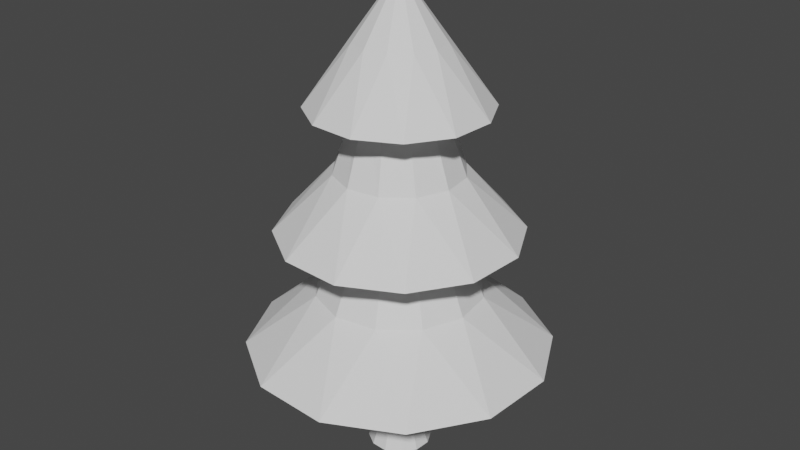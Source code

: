 # Source: PolyTree1.blend  (saved by Blender 3.1.7; exported with 4.5.12 LTS)
import bpy
from mathutils import Matrix  # noqa: F401  (used for matrix-valued properties, if any)

bpy.ops.wm.read_factory_settings(use_empty=True)
scene = bpy.context.scene
scene.name = 'Scene'

# ---- collections
col_collection = bpy.data.collections.new('Collection'); scene.collection.children.link(col_collection)

# ---- world
world_world = bpy.data.worlds.new('World'); scene.world = world_world
world_world.use_nodes = True; world_world.node_tree.nodes.clear()
_N = world_world.node_tree.nodes; _L = world_world.node_tree.links
n0 = _N.new('ShaderNodeOutputWorld'); n0.name = 'World Output'; n0.location = (300, 300)
n1 = _N.new('ShaderNodeBackground'); n1.name = 'Background'; n1.location = (10, 300)
n1.inputs[0].default_value = (0.05088, 0.05088, 0.05088, 1.0)
_L.new(n1.outputs[0], n0.inputs[0])
n0.is_active_output = True
world_world.color = (0.05088, 0.05088, 0.05088)
world_world.use_sun_shadow = False
world_world.sun_shadow_jitter_overblur = 0.0

# ---- meshes
me_cylinder = bpy.data.meshes.new('Cylinder')
me_cylinder.from_pydata([(0.2591, 0.2314, 1.021), (-2.303e-08, -4.041e-09, 5.021), (0.3401, 0.07079, 1.021), (0.3299, -0.1087, 1.021), (0.2314, -0.2591, 1.021), (0.07079, -0.3401, 1.021), (-0.1087, -0.3299, 1.021), (-0.2591, -0.2314, 1.021), (-0.3401, -0.07079, 1.021), (-0.3299, 0.1087, 1.021), (-0.2314, 0.2591, 1.021), (-0.07079, 0.3401, 1.021), (0.1087, 0.3299, 1.021), (0.5245, 0.7252, 1.687), (0.9708, 0.8667, 2.354), (0.417, 0.5432, 3.021), (0.7125, 0.6361, 3.687), (0.2705, 0.39, 4.354), (0.4293, 0.2025, 4.354), (0.9351, 0.1947, 3.687), (0.6327, 0.2619, 3.021), (1.274, 0.2652, 2.354), (0.8168, 0.3658, 1.687), (0.473, -0.03928, 4.354), (0.9072, -0.299, 3.687), (0.6789, -0.0895, 3.021), (1.236, -0.4074, 2.354), (0.8902, -0.09161, 1.687), (0.39, -0.2705, 4.354), (0.6361, -0.7125, 3.687), (0.5432, -0.417, 3.021), (0.8667, -0.9708, 2.354), (0.7252, -0.5245, 1.687), (0.2025, -0.4293, 4.354), (0.1947, -0.9351, 3.687), (0.2619, -0.6327, 3.021), (0.2652, -1.274, 2.354), (0.3658, -0.8168, 1.687), (-0.03928, -0.473, 4.354), (-0.299, -0.9072, 3.687), (-0.0895, -0.6789, 3.021), (-0.4074, -1.236, 2.354), (-0.09161, -0.8902, 1.687), (-0.2705, -0.39, 4.354), (-0.7125, -0.6361, 3.687), (-0.417, -0.5432, 3.021), (-0.9708, -0.8667, 2.354), (-0.5245, -0.7252, 1.687), (-0.4293, -0.2025, 4.354), (-0.9351, -0.1947, 3.687), (-0.6327, -0.2619, 3.021), (-1.274, -0.2652, 2.354), (-0.8168, -0.3658, 1.687), (-0.473, 0.03928, 4.354), (-0.9072, 0.299, 3.687), (-0.6789, 0.0895, 3.021), (-1.236, 0.4074, 2.354), (-0.8902, 0.09161, 1.687), (-0.39, 0.2705, 4.354), (-0.6361, 0.7125, 3.687), (-0.5432, 0.417, 3.021), (-0.8667, 0.9708, 2.354), (-0.7252, 0.5245, 1.687), (-0.2025, 0.4293, 4.354), (-0.1947, 0.9351, 3.687), (-0.2619, 0.6327, 3.021), (-0.2652, 1.274, 2.354), (-0.3658, 0.8168, 1.687), (0.03928, 0.473, 4.354), (0.299, 0.9072, 3.687), (0.0895, 0.6789, 3.021), (0.4074, 1.236, 2.354), (0.09161, 0.8902, 1.687), (0.314, 0.4338, 2.502), (0.4888, 0.2187, 2.502), (0.5327, -0.055, 2.502), (0.4338, -0.314, 2.502), (0.2187, -0.4888, 2.502), (-0.055, -0.5327, 2.502), (-0.314, -0.4338, 2.502), (-0.4888, -0.2187, 2.502), (-0.5327, 0.055, 2.502), (-0.4338, 0.314, 2.502), (-0.2187, 0.4888, 2.502), (0.055, 0.5327, 2.502), (0.2563, 0.298, 3.867), (0.3709, 0.13, 3.867), (0.3862, -0.07292, 3.867), (0.298, -0.2563, 3.867), (0.13, -0.3709, 3.867), (-0.07292, -0.3862, 3.867), (-0.2563, -0.298, 3.867), (-0.3709, -0.13, 3.867), (-0.3862, 0.07292, 3.867), (-0.298, 0.2563, 3.867), (-0.13, 0.3709, 3.867), (0.07291, 0.3862, 3.867), (1.229, 1.097, 1.021), (1.613, 0.3358, 1.021), (1.565, -0.5157, 1.021), (1.097, -1.229, 1.021), (0.3358, -1.613, 1.021), (-0.5157, -1.565, 1.021), (-1.229, -1.097, 1.021), (-1.613, -0.3358, 1.021), (-1.565, 0.5157, 1.021), (-1.097, 1.229, 1.021), (-0.3358, 1.613, 1.021), (0.5157, 1.565, 1.021), (0.2591, 0.2314, -0.229), (0.3401, 0.07079, -0.229), (0.3299, -0.1087, -0.229), (0.2314, -0.2591, -0.229), (0.07079, -0.3401, -0.229), (-0.1087, -0.3299, -0.229), (-0.2591, -0.2314, -0.229), (-0.3401, -0.07079, -0.229), (-0.3299, 0.1087, -0.229), (-0.2314, 0.2591, -0.229), (-0.07079, 0.3401, -0.229), (0.1087, 0.3299, -0.229), (-0.06574, -0.1995, 0.1916), (0.0428, -0.2056, 0.1916), (0.1567, 0.1399, 0.1916), (0.06574, 0.1995, 0.1916), (0.1995, -0.06574, 0.1916), (0.2056, 0.0428, 0.1916), (-0.1399, 0.1567, 0.1916), (-0.1995, 0.06574, 0.1916), (-0.1567, -0.1399, 0.1916), (0.1399, -0.1567, 0.1916), (-0.0428, 0.2056, 0.1916), (-0.2056, -0.0428, 0.1916)], [], [(17, 1, 18), (18, 1, 23), (23, 1, 28), (28, 1, 33), (33, 1, 38), (38, 1, 43), (43, 1, 48), (48, 1, 53), (53, 1, 58), (58, 1, 63), (63, 1, 68), (68, 1, 17), (122, 121, 114, 113), (108, 72, 13, 97), (84, 71, 14, 73), (71, 70, 15, 14), (96, 69, 16, 85), (69, 68, 17, 16), (107, 67, 72, 108), (83, 66, 71, 84), (66, 65, 70, 71), (95, 64, 69, 96), (64, 63, 68, 69), (106, 62, 67, 107), (82, 61, 66, 83), (61, 60, 65, 66), (94, 59, 64, 95), (59, 58, 63, 64), (105, 57, 62, 106), (81, 56, 61, 82), (56, 55, 60, 61), (93, 54, 59, 94), (54, 53, 58, 59), (104, 52, 57, 105), (80, 51, 56, 81), (51, 50, 55, 56), (92, 49, 54, 93), (49, 48, 53, 54), (103, 47, 52, 104), (79, 46, 51, 80), (46, 45, 50, 51), (91, 44, 49, 92), (44, 43, 48, 49), (102, 42, 47, 103), (78, 41, 46, 79), (41, 40, 45, 46), (90, 39, 44, 91), (39, 38, 43, 44), (101, 37, 42, 102), (77, 36, 41, 78), (36, 35, 40, 41), (89, 34, 39, 90), (34, 33, 38, 39), (100, 32, 37, 101), (76, 31, 36, 77), (31, 30, 35, 36), (88, 29, 34, 89), (29, 28, 33, 34), (99, 27, 32, 100), (75, 26, 31, 76), (26, 25, 30, 31), (87, 24, 29, 88), (24, 23, 28, 29), (98, 22, 27, 99), (74, 21, 26, 75), (21, 20, 25, 26), (86, 19, 24, 87), (19, 18, 23, 24), (97, 13, 22, 98), (73, 14, 21, 74), (14, 15, 20, 21), (85, 16, 19, 86), (16, 17, 18, 19), (13, 73, 74, 22), (22, 74, 75, 27), (27, 75, 76, 32), (32, 76, 77, 37), (37, 77, 78, 42), (42, 78, 79, 47), (47, 79, 80, 52), (52, 80, 81, 57), (57, 81, 82, 62), (62, 82, 83, 67), (67, 83, 84, 72), (72, 84, 73, 13), (15, 85, 86, 20), (20, 86, 87, 25), (25, 87, 88, 30), (30, 88, 89, 35), (35, 89, 90, 40), (40, 90, 91, 45), (45, 91, 92, 50), (50, 92, 93, 55), (55, 93, 94, 60), (60, 94, 95, 65), (65, 95, 96, 70), (70, 96, 85, 15), (2, 0, 97, 98), (3, 2, 98, 99), (4, 3, 99, 100), (5, 4, 100, 101), (6, 5, 101, 102), (7, 6, 102, 103), (8, 7, 103, 104), (9, 8, 104, 105), (10, 9, 105, 106), (11, 10, 106, 107), (12, 11, 107, 108), (0, 12, 108, 97), (109, 110, 111, 112, 113, 114, 115, 116, 117, 118, 119, 120), (124, 123, 109, 120), (126, 125, 111, 110), (128, 127, 118, 117), (121, 129, 115, 114), (125, 130, 112, 111), (127, 131, 119, 118), (129, 132, 116, 115), (130, 122, 113, 112), (131, 124, 120, 119), (123, 126, 110, 109), (132, 128, 117, 116), (8, 9, 128, 132), (0, 2, 126, 123), (11, 12, 124, 131), (4, 5, 122, 130), (7, 8, 132, 129), (10, 11, 131, 127), (3, 4, 130, 125), (6, 7, 129, 121), (9, 10, 127, 128), (2, 3, 125, 126), (12, 0, 123, 124), (5, 6, 121, 122)])
_uv = me_cylinder.uv_layers.new(name='UVMap')
_uv.uv.foreach_set('vector', [1.0, 0.9167, 0.9167, 1.0, 0.9167, 0.9167, 0.9167, 0.9167, 0.8333, 1.0, 0.8333, 0.9167, 0.8333, 0.9167, 0.75, 1.0, 0.75, 0.9167, 0.75, 0.9167, 0.6667, 1.0, 0.6667, 0.9167, 0.6667, 0.9167, 0.5833, 1.0, 0.5833, 0.9167, 0.5833, 0.9167, 0.5, 1.0, 0.5, 0.9167, 0.5, 0.9167, 0.4167, 1.0, 0.4167, 0.9167, 0.4167, 0.9167, 0.3333, 1.0, 0.3333, 0.9167, 0.3333, 0.9167, 0.25, 1.0, 0.25, 0.9167, 0.25, 0.9167, 0.1667, 1.0, 0.1667, 0.9167, 0.1667, 0.9167, 0.08333, 1.0, 0.08333, 0.9167, 0.08333, 0.9167, 7.451e-08, 1.0, 7.451e-08, 0.9167, 0.7938, 0.2247, 0.7753, 0.2062, 0.7753, 0.2062, 0.7938, 0.2247, 0.08333, 0.5, 0.08333, 0.5833, 7.451e-08, 0.5833, 7.451e-08, 0.5, 0.08333, 0.652, 0.08333, 0.6667, 7.451e-08, 0.6667, 7.451e-08, 0.652, 0.08333, 0.6667, 0.08333, 0.75, 7.451e-08, 0.75, 7.451e-08, 0.6667, 0.08333, 0.8225, 0.08333, 0.8333, 7.451e-08, 0.8333, 7.451e-08, 0.8225, 0.08333, 0.8333, 0.08333, 0.9167, 7.451e-08, 0.9167, 7.451e-08, 0.8333, 0.1667, 0.5, 0.1667, 0.5833, 0.08333, 0.5833, 0.08333, 0.5, 0.1667, 0.652, 0.1667, 0.6667, 0.08333, 0.6667, 0.08333, 0.652, 0.1667, 0.6667, 0.1667, 0.75, 0.08333, 0.75, 0.08333, 0.6667, 0.1667, 0.8225, 0.1667, 0.8333, 0.08333, 0.8333, 0.08333, 0.8225, 0.1667, 0.8333, 0.1667, 0.9167, 0.08333, 0.9167, 0.08333, 0.8333, 0.25, 0.5, 0.25, 0.5833, 0.1667, 0.5833, 0.1667, 0.5, 0.25, 0.652, 0.25, 0.6667, 0.1667, 0.6667, 0.1667, 0.652, 0.25, 0.6667, 0.25, 0.75, 0.1667, 0.75, 0.1667, 0.6667, 0.25, 0.8225, 0.25, 0.8333, 0.1667, 0.8333, 0.1667, 0.8225, 0.25, 0.8333, 0.25, 0.9167, 0.1667, 0.9167, 0.1667, 0.8333, 0.3333, 0.5, 0.3333, 0.5833, 0.25, 0.5833, 0.25, 0.5, 0.3333, 0.652, 0.3333, 0.6667, 0.25, 0.6667, 0.25, 0.652, 0.3333, 0.6667, 0.3333, 0.75, 0.25, 0.75, 0.25, 0.6667, 0.3333, 0.8225, 0.3333, 0.8333, 0.25, 0.8333, 0.25, 0.8225, 0.3333, 0.8333, 0.3333, 0.9167, 0.25, 0.9167, 0.25, 0.8333, 0.4167, 0.5, 0.4167, 0.5833, 0.3333, 0.5833, 0.3333, 0.5, 0.4167, 0.652, 0.4167, 0.6667, 0.3333, 0.6667, 0.3333, 0.652, 0.4167, 0.6667, 0.4167, 0.75, 0.3333, 0.75, 0.3333, 0.6667, 0.4167, 0.8225, 0.4167, 0.8333, 0.3333, 0.8333, 0.3333, 0.8225, 0.4167, 0.8333, 0.4167, 0.9167, 0.3333, 0.9167, 0.3333, 0.8333, 0.5, 0.5, 0.5, 0.5833, 0.4167, 0.5833, 0.4167, 0.5, 0.5, 0.652, 0.5, 0.6667, 0.4167, 0.6667, 0.4167, 0.652, 0.5, 0.6667, 0.5, 0.75, 0.4167, 0.75, 0.4167, 0.6667, 0.5, 0.8225, 0.5, 0.8333, 0.4167, 0.8333, 0.4167, 0.8225, 0.5, 0.8333, 0.5, 0.9167, 0.4167, 0.9167, 0.4167, 0.8333, 0.5833, 0.5, 0.5833, 0.5833, 0.5, 0.5833, 0.5, 0.5, 0.5833, 0.652, 0.5833, 0.6667, 0.5, 0.6667, 0.5, 0.652, 0.5833, 0.6667, 0.5833, 0.75, 0.5, 0.75, 0.5, 0.6667, 0.5833, 0.8225, 0.5833, 0.8333, 0.5, 0.8333, 0.5, 0.8225, 0.5833, 0.8333, 0.5833, 0.9167, 0.5, 0.9167, 0.5, 0.8333, 0.6667, 0.5, 0.6667, 0.5833, 0.5833, 0.5833, 0.5833, 0.5, 0.6667, 0.652, 0.6667, 0.6667, 0.5833, 0.6667, 0.5833, 0.652, 0.6667, 0.6667, 0.6667, 0.75, 0.5833, 0.75, 0.5833, 0.6667, 0.6667, 0.8225, 0.6667, 0.8333, 0.5833, 0.8333, 0.5833, 0.8225, 0.6667, 0.8333, 0.6667, 0.9167, 0.5833, 0.9167, 0.5833, 0.8333, 0.75, 0.5, 0.75, 0.5833, 0.6667, 0.5833, 0.6667, 0.5, 0.75, 0.652, 0.75, 0.6667, 0.6667, 0.6667, 0.6667, 0.652, 0.75, 0.6667, 0.75, 0.75, 0.6667, 0.75, 0.6667, 0.6667, 0.75, 0.8225, 0.75, 0.8333, 0.6667, 0.8333, 0.6667, 0.8225, 0.75, 0.8333, 0.75, 0.9167, 0.6667, 0.9167, 0.6667, 0.8333, 0.8333, 0.5, 0.8333, 0.5833, 0.75, 0.5833, 0.75, 0.5, 0.8333, 0.652, 0.8333, 0.6667, 0.75, 0.6667, 0.75, 0.652, 0.8333, 0.6667, 0.8333, 0.75, 0.75, 0.75, 0.75, 0.6667, 0.8333, 0.8225, 0.8333, 0.8333, 0.75, 0.8333, 0.75, 0.8225, 0.8333, 0.8333, 0.8333, 0.9167, 0.75, 0.9167, 0.75, 0.8333, 0.9167, 0.5, 0.9167, 0.5833, 0.8333, 0.5833, 0.8333, 0.5, 0.9167, 0.652, 0.9167, 0.6667, 0.8333, 0.6667, 0.8333, 0.652, 0.9167, 0.6667, 0.9167, 0.75, 0.8333, 0.75, 0.8333, 0.6667, 0.9167, 0.8225, 0.9167, 0.8333, 0.8333, 0.8333, 0.8333, 0.8225, 0.9167, 0.8333, 0.9167, 0.9167, 0.8333, 0.9167, 0.8333, 0.8333, 1.0, 0.5, 1.0, 0.5833, 0.9167, 0.5833, 0.9167, 0.5, 1.0, 0.652, 1.0, 0.6667, 0.9167, 0.6667, 0.9167, 0.652, 1.0, 0.6667, 1.0, 0.75, 0.9167, 0.75, 0.9167, 0.6667, 1.0, 0.8225, 1.0, 0.8333, 0.9167, 0.8333, 0.9167, 0.8225, 1.0, 0.8333, 1.0, 0.9167, 0.9167, 0.9167, 0.9167, 0.8333, 1.0, 0.5833, 1.0, 0.652, 0.9167, 0.652, 0.9167, 0.5833, 0.9167, 0.5833, 0.9167, 0.652, 0.8333, 0.652, 0.8333, 0.5833, 0.8333, 0.5833, 0.8333, 0.652, 0.75, 0.652, 0.75, 0.5833, 0.75, 0.5833, 0.75, 0.652, 0.6667, 0.652, 0.6667, 0.5833, 0.6667, 0.5833, 0.6667, 0.652, 0.5833, 0.652, 0.5833, 0.5833, 0.5833, 0.5833, 0.5833, 0.652, 0.5, 0.652, 0.5, 0.5833, 0.5, 0.5833, 0.5, 0.652, 0.4167, 0.652, 0.4167, 0.5833, 0.4167, 0.5833, 0.4167, 0.652, 0.3333, 0.652, 0.3333, 0.5833, 0.3333, 0.5833, 0.3333, 0.652, 0.25, 0.652, 0.25, 0.5833, 0.25, 0.5833, 0.25, 0.652, 0.1667, 0.652, 0.1667, 0.5833, 0.1667, 0.5833, 0.1667, 0.652, 0.08333, 0.652, 0.08333, 0.5833, 0.08333, 0.5833, 0.08333, 0.652, 7.451e-08, 0.652, 7.451e-08, 0.5833, 1.0, 0.75, 1.0, 0.8225, 0.9167, 0.8225, 0.9167, 0.75, 0.9167, 0.75, 0.9167, 0.8225, 0.8333, 0.8225, 0.8333, 0.75, 0.8333, 0.75, 0.8333, 0.8225, 0.75, 0.8225, 0.75, 0.75, 0.75, 0.75, 0.75, 0.8225, 0.6667, 0.8225, 0.6667, 0.75, 0.6667, 0.75, 0.6667, 0.8225, 0.5833, 0.8225, 0.5833, 0.75, 0.5833, 0.75, 0.5833, 0.8225, 0.5, 0.8225, 0.5, 0.75, 0.5, 0.75, 0.5, 0.8225, 0.4167, 0.8225, 0.4167, 0.75, 0.4167, 0.75, 0.4167, 0.8225, 0.3333, 0.8225, 0.3333, 0.75, 0.3333, 0.75, 0.3333, 0.8225, 0.25, 0.8225, 0.25, 0.75, 0.25, 0.75, 0.25, 0.8225, 0.1667, 0.8225, 0.1667, 0.75, 0.1667, 0.75, 0.1667, 0.8225, 0.08333, 0.8225, 0.08333, 0.75, 0.08333, 0.75, 0.08333, 0.8225, 7.451e-08, 0.8225, 7.451e-08, 0.75, 0.7753, 0.2938, 0.75, 0.3006, 0.75, 0.49, 0.87, 0.4578, 0.7938, 0.2753, 0.7753, 0.2938, 0.87, 0.4578, 0.9578, 0.37, 0.8006, 0.25, 0.7938, 0.2753, 0.9578, 0.37, 0.99, 0.25, 0.7938, 0.2247, 0.8006, 0.25, 0.99, 0.25, 0.9578, 0.13, 0.7753, 0.2062, 0.7938, 0.2247, 0.9578, 0.13, 0.87, 0.04215, 0.75, 0.1994, 0.7753, 0.2062, 0.87, 0.04215, 0.75, 0.01, 0.7247, 0.2062, 0.75, 0.1994, 0.75, 0.01, 0.63, 0.04215, 0.7062, 0.2247, 0.7247, 0.2062, 0.63, 0.04215, 0.5422, 0.13, 0.6994, 0.25, 0.7062, 0.2247, 0.5422, 0.13, 0.51, 0.25, 0.7062, 0.2753, 0.6994, 0.25, 0.51, 0.25, 0.5422, 0.37, 0.7247, 0.2938, 0.7062, 0.2753, 0.5422, 0.37, 0.63, 0.4578, 0.75, 0.3006, 0.7247, 0.2938, 0.63, 0.4578, 0.75, 0.49, 0.75, 0.3006, 0.7753, 0.2938, 0.7938, 0.2753, 0.8006, 0.25, 0.7938, 0.2247, 0.7753, 0.2062, 0.75, 0.1994, 0.7247, 0.2062, 0.7062, 0.2247, 0.6994, 0.25, 0.7062, 0.2753, 0.7247, 0.2938, 0.7247, 0.2938, 0.75, 0.3006, 0.75, 0.3006, 0.7247, 0.2938, 0.7753, 0.2938, 0.7938, 0.2753, 0.7938, 0.2753, 0.7753, 0.2938, 0.7062, 0.2247, 0.6994, 0.25, 0.6994, 0.25, 0.7062, 0.2247, 0.7753, 0.2062, 0.75, 0.1994, 0.75, 0.1994, 0.7753, 0.2062, 0.7938, 0.2753, 0.8006, 0.25, 0.8006, 0.25, 0.7938, 0.2753, 0.6994, 0.25, 0.7062, 0.2753, 0.7062, 0.2753, 0.6994, 0.25, 0.75, 0.1994, 0.7247, 0.2062, 0.7247, 0.2062, 0.75, 0.1994, 0.8006, 0.25, 0.7938, 0.2247, 0.7938, 0.2247, 0.8006, 0.25, 0.7062, 0.2753, 0.7247, 0.2938, 0.7247, 0.2938, 0.7062, 0.2753, 0.75, 0.3006, 0.7753, 0.2938, 0.7753, 0.2938, 0.75, 0.3006, 0.7247, 0.2062, 0.7062, 0.2247, 0.7062, 0.2247, 0.7247, 0.2062, 0.7247, 0.2062, 0.7062, 0.2247, 0.7062, 0.2247, 0.7247, 0.2062, 0.75, 0.3006, 0.7753, 0.2938, 0.7753, 0.2938, 0.75, 0.3006, 0.7062, 0.2753, 0.7247, 0.2938, 0.7247, 0.2938, 0.7062, 0.2753, 0.8006, 0.25, 0.7938, 0.2247, 0.7938, 0.2247, 0.8006, 0.25, 0.75, 0.1994, 0.7247, 0.2062, 0.7247, 0.2062, 0.75, 0.1994, 0.6994, 0.25, 0.7062, 0.2753, 0.7062, 0.2753, 0.6994, 0.25, 0.7938, 0.2753, 0.8006, 0.25, 0.8006, 0.25, 0.7938, 0.2753, 0.7753, 0.2062, 0.75, 0.1994, 0.75, 0.1994, 0.7753, 0.2062, 0.7062, 0.2247, 0.6994, 0.25, 0.6994, 0.25, 0.7062, 0.2247, 0.7753, 0.2938, 0.7938, 0.2753, 0.7938, 0.2753, 0.7753, 0.2938, 0.7247, 0.2938, 0.75, 0.3006, 0.75, 0.3006, 0.7247, 0.2938, 0.7938, 0.2247, 0.7753, 0.2062, 0.7753, 0.2062, 0.7938, 0.2247])
me_cylinder.use_remesh_fix_poles = True
me_cylinder.use_remesh_preserve_attributes = False
me_cylinder.update()

# ---- objects
ob_cylinder = bpy.data.objects.new('Cylinder', me_cylinder)

# ---- transforms, parenting, visibility, modifiers, constraints
ob_cylinder.location = (0.0, 0.0, 0.0)

# ---- collection membership
col_collection.objects.link(ob_cylinder)

# ---- scene / render settings (as saved in the file)
scene.frame_start = 1; scene.frame_end = 250; scene.frame_set(1)
scene.render.engine = 'BLENDER_EEVEE_NEXT'
scene.cycles.sampling_pattern = 'TABULATED_SOBOL'
scene.cycles.use_light_tree = False
scene.view_settings.view_transform = 'Filmic'
bpy.context.view_layer.update()

# ---- added for rendering (the .blend has no active camera and no usable light): camera, sun
cam_auto = bpy.data.cameras.new('AutoCamera')
cam_auto.lens = 50.0
cam_auto.sensor_width = 36.0
cam_auto.clip_end = 1000.0
ob_auto_camera = bpy.data.objects.new('AutoCamera', cam_auto)
scene.collection.objects.link(ob_auto_camera)
ob_auto_camera.location = (6.43505, -7.72206, 7.54383)
ob_auto_camera.rotation_euler = (1.09748, -7.21219e-08, 0.694738)
scene.camera = ob_auto_camera
light_auto_sun = bpy.data.lights.new('AutoSun', 'SUN')
light_auto_sun.energy = 3.0
light_auto_sun.angle = 0.0523599
ob_auto_sun = bpy.data.objects.new('AutoSun', light_auto_sun)
scene.collection.objects.link(ob_auto_sun)
ob_auto_sun.rotation_euler = (0.872665, 0.174533, 0.523599)
bpy.context.view_layer.update()
